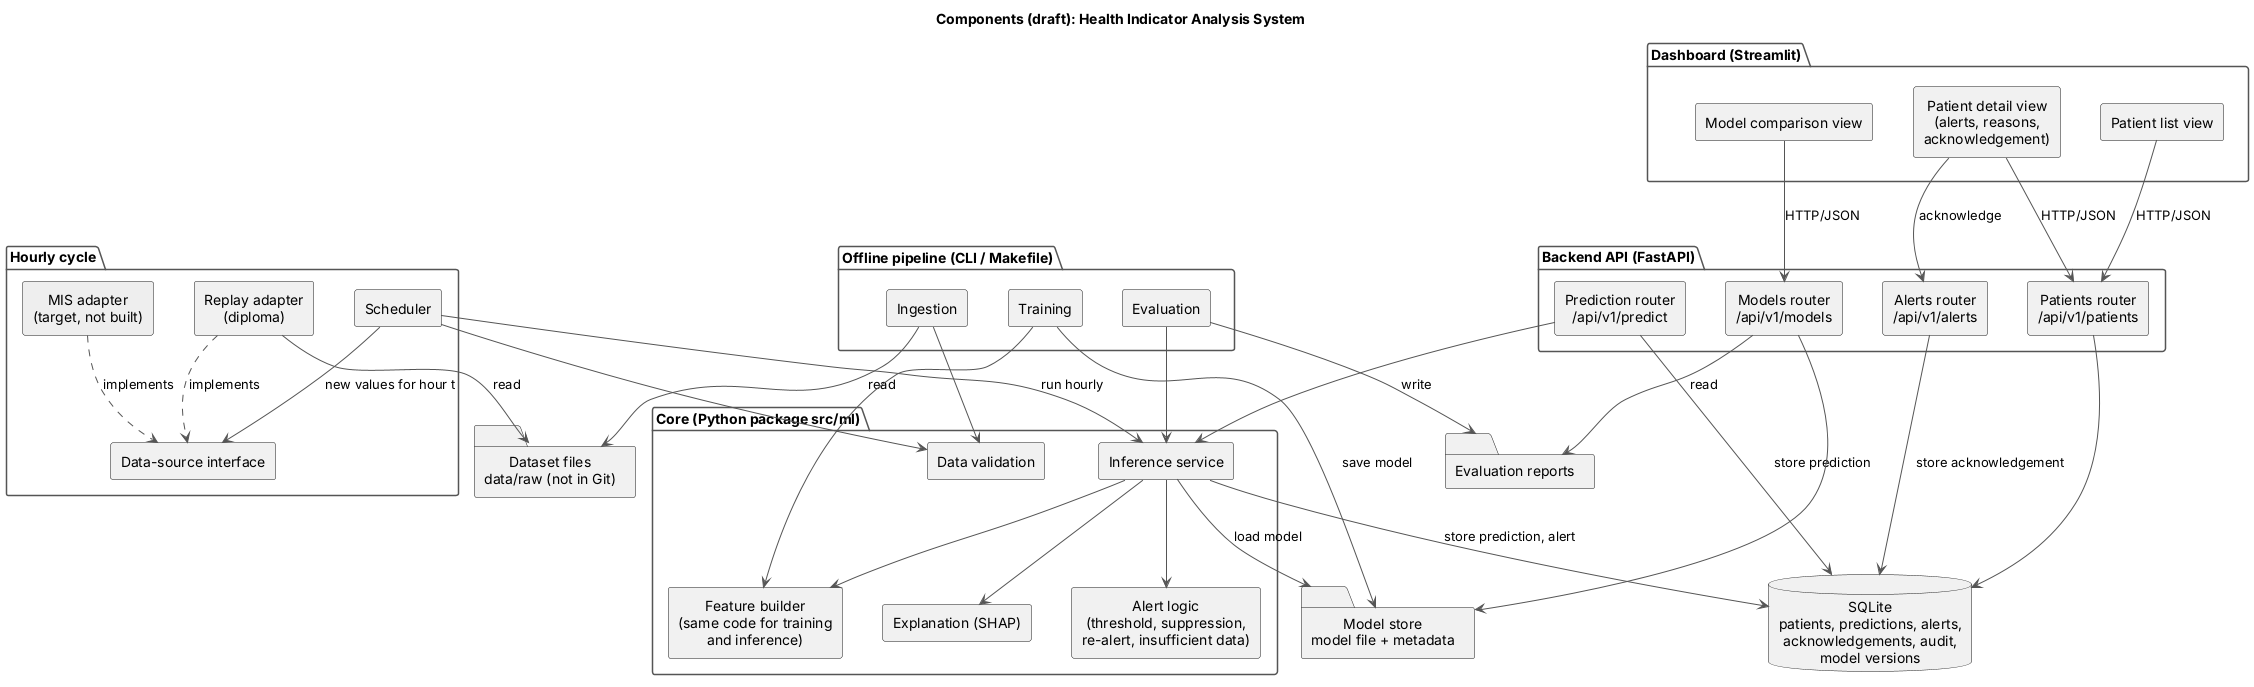

The diagram above was rendered by PlantUML. Its source (embedded in the PNG):
@startuml component
' Component diagram (draft) — DIP-13, updated in DIP-27 (data-source adapter, hourly cycle, alert acknowledgement)
' Source of diagrams/export/component.png
' Layers top to bottom: dashboard -> API -> core -> storage; the hourly cycle and the offline pipeline reuse the core.
skinparam componentStyle rectangle
skinparam defaultTextAlignment center
skinparam nodesep 40
skinparam ranksep 60
skinparam ArrowColor #555555
skinparam package {
  BorderColor #555555
  FontStyle bold
}

title Components (draft): Health Indicator Analysis System

package "Dashboard (Streamlit)" as UI {
  [Patient list view] as V1
  [Patient detail view\n(alerts, reasons,\nacknowledgement)] as V2
  [Model comparison view] as V3
}

package "Backend API (FastAPI)" as API {
  [Patients router\n/api/v1/patients] as R1
  [Prediction router\n/api/v1/predict] as R2
  [Alerts router\n/api/v1/alerts] as R4
  [Models router\n/api/v1/models] as R3
}

package "Hourly cycle" as RUN {
  [Scheduler] as SCH
  [Data-source interface] as DSI
  [Replay adapter\n(diploma)] as RA
  [MIS adapter\n(target, not built)] as MA #EEEEEE
}

package "Offline pipeline (CLI / Makefile)" as OFF {
  [Ingestion] as ING
  [Training] as TR
  [Evaluation] as EV
}

package "Core (Python package src/ml)" as CORE {
  [Data validation] as VAL
  [Feature builder\n(same code for training\nand inference)] as FB
  [Inference service] as INF
  [Alert logic\n(threshold, suppression,\nre-alert, insufficient data)] as AL
  [Explanation (SHAP)] as EXP
}

database "SQLite\npatients, predictions, alerts,\nacknowledgements, audit,\nmodel versions" as DB
folder "Model store\nmodel file + metadata" as MS
folder "Dataset files\ndata/raw (not in Git)" as DS
folder "Evaluation reports" as REP

V1 --> R1 : HTTP/JSON
V2 --> R1 : HTTP/JSON
V2 --> R4 : acknowledge
V3 --> R3 : HTTP/JSON

R1 --> DB
R2 --> INF
R2 --> DB : store prediction
R4 --> DB : store acknowledgement
R3 --> MS
R3 --> REP : read

SCH --> DSI : new values for hour t
RA ..> DSI : implements
MA ..> DSI : implements
RA --> DS : read
SCH --> VAL
SCH --> INF : run hourly
INF --> DB : store prediction, alert

INF --> FB
INF --> AL
INF --> EXP
INF --> MS : load model

ING --> VAL
ING --> DS : read
TR --> FB
TR --> MS : save model
EV --> INF
EV --> REP : write

UI -[hidden]right-> OFF
@enduml